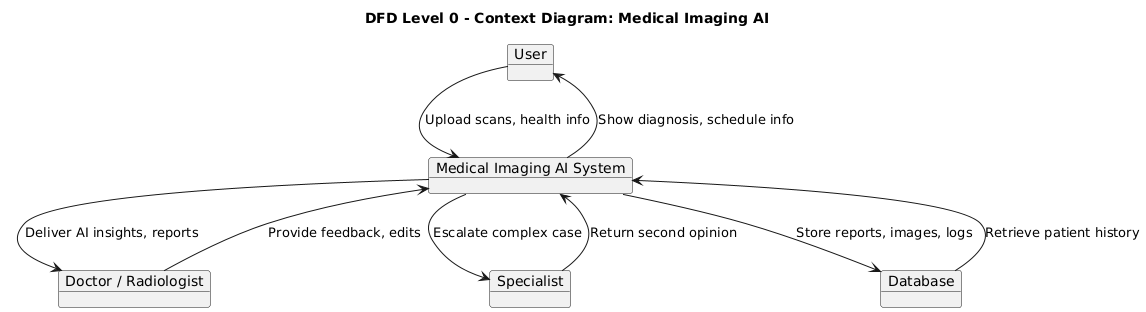

The diagram above was rendered by PlantUML. Its source (embedded in the PNG):
@startuml
title DFD Level 0 - Context Diagram: Medical Imaging AI

skinparam objectStyle rectangle

object "User" as User
object "Medical Imaging AI System" as System
object "Doctor / Radiologist" as Doctor
object "Specialist" as Specialist
object "Database" as DB

User --> System : Upload scans, health info
System --> User : Show diagnosis, schedule info

System --> Doctor : Deliver AI insights, reports
Doctor --> System : Provide feedback, edits

System --> Specialist : Escalate complex case
Specialist --> System : Return second opinion

System --> DB : Store reports, images, logs
DB --> System : Retrieve patient history
@enduml